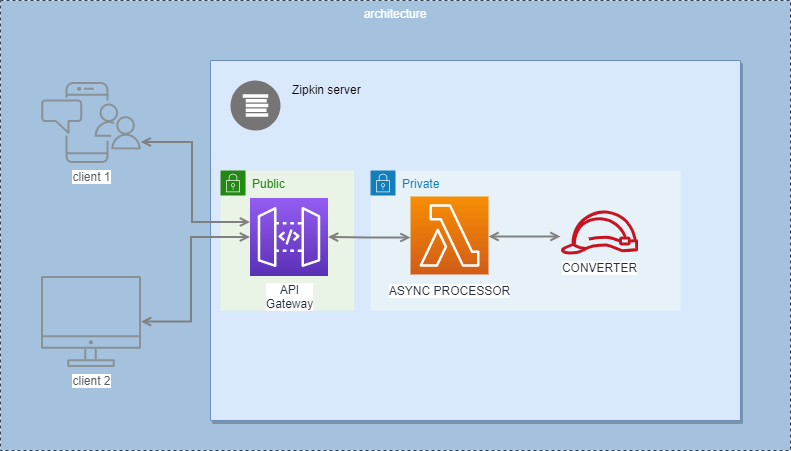

The diagram above was exported from draw.io. Its source (the exported page's mxGraphModel, read from the mxfile embedded in the PNG):
<mxGraphModel dx="1382" dy="764" grid="1" gridSize="10" guides="1" tooltips="1" connect="1" arrows="1" fold="1" page="1" pageScale="1" pageWidth="1169" pageHeight="827" math="0" shadow="0">
  <root>
    <mxCell id="0" />
    <mxCell id="1" parent="0" />
    <mxCell id="hr5muXJ1xRFkK9Op8zrZ-14" value="architecture" style="strokeColor=#314354;dashed=1;verticalAlign=top;fontStyle=0;fontColor=#ffffff;fillColor=#A4C2DE;" vertex="1" parent="1">
      <mxGeometry x="120" y="140" width="790" height="450" as="geometry" />
    </mxCell>
    <mxCell id="hr5muXJ1xRFkK9Op8zrZ-7" value="" style="strokeColor=#6c8ebf;shadow=1;strokeWidth=1;rounded=1;absoluteArcSize=1;arcSize=2;container=0;fillColor=#dae8fc;" vertex="1" parent="1">
      <mxGeometry x="330" y="200" width="530" height="360" as="geometry" />
    </mxCell>
    <mxCell id="hr5muXJ1xRFkK9Op8zrZ-6" value="Public" style="points=[[0,0],[0.25,0],[0.5,0],[0.75,0],[1,0],[1,0.25],[1,0.5],[1,0.75],[1,1],[0.75,1],[0.5,1],[0.25,1],[0,1],[0,0.75],[0,0.5],[0,0.25]];outlineConnect=0;gradientColor=none;html=1;whiteSpace=wrap;fontSize=12;fontStyle=0;shape=mxgraph.aws4.group;grIcon=mxgraph.aws4.group_security_group;grStroke=0;strokeColor=#248814;fillColor=#E9F3E6;verticalAlign=top;align=left;spacingLeft=30;fontColor=#248814;dashed=0;" vertex="1" parent="1">
      <mxGeometry x="340" y="310" width="133.5" height="140" as="geometry" />
    </mxCell>
    <mxCell id="hr5muXJ1xRFkK9Op8zrZ-5" value="Private" style="points=[[0,0],[0.25,0],[0.5,0],[0.75,0],[1,0],[1,0.25],[1,0.5],[1,0.75],[1,1],[0.75,1],[0.5,1],[0.25,1],[0,1],[0,0.75],[0,0.5],[0,0.25]];outlineConnect=0;gradientColor=none;html=1;whiteSpace=wrap;fontSize=12;fontStyle=0;shape=mxgraph.aws4.group;grIcon=mxgraph.aws4.group_security_group;grStroke=0;strokeColor=#147EBA;fillColor=#E6F2F8;verticalAlign=top;align=left;spacingLeft=30;fontColor=#147EBA;dashed=0;" vertex="1" parent="1">
      <mxGeometry x="490" y="310" width="310" height="140" as="geometry" />
    </mxCell>
    <mxCell id="UEzPUAAOIrF-is8g5C7q-128" style="edgeStyle=orthogonalEdgeStyle;rounded=0;orthogonalLoop=1;jettySize=auto;html=1;startArrow=open;startFill=0;endArrow=open;endFill=0;strokeWidth=2;strokeColor=#808080;" parent="1" source="UEzPUAAOIrF-is8g5C7q-109" target="UEzPUAAOIrF-is8g5C7q-114" edge="1">
      <mxGeometry relative="1" as="geometry">
        <Array as="points">
          <mxPoint x="310.5" y="461.5" />
          <mxPoint x="310.5" y="376.5" />
        </Array>
      </mxGeometry>
    </mxCell>
    <mxCell id="UEzPUAAOIrF-is8g5C7q-127" style="edgeStyle=orthogonalEdgeStyle;rounded=0;orthogonalLoop=1;jettySize=auto;html=1;startArrow=open;startFill=0;endArrow=open;endFill=0;strokeWidth=2;strokeColor=#808080;" parent="1" source="UEzPUAAOIrF-is8g5C7q-110" target="UEzPUAAOIrF-is8g5C7q-114" edge="1">
      <mxGeometry relative="1" as="geometry">
        <Array as="points">
          <mxPoint x="311.5" y="281.5" />
          <mxPoint x="311.5" y="361.5" />
        </Array>
      </mxGeometry>
    </mxCell>
    <mxCell id="UEzPUAAOIrF-is8g5C7q-126" style="edgeStyle=orthogonalEdgeStyle;rounded=0;orthogonalLoop=1;jettySize=auto;html=1;startArrow=open;startFill=0;endArrow=open;endFill=0;strokeWidth=2;strokeColor=#808080;" parent="1" target="UEzPUAAOIrF-is8g5C7q-114" edge="1">
      <mxGeometry relative="1" as="geometry">
        <mxPoint x="530" y="377" as="sourcePoint" />
      </mxGeometry>
    </mxCell>
    <mxCell id="UEzPUAAOIrF-is8g5C7q-109" value="client 2" style="outlineConnect=0;gradientColor=none;fontColor=#545B64;strokeColor=none;fillColor=#879196;dashed=0;verticalLabelPosition=bottom;verticalAlign=top;align=center;html=1;fontSize=12;fontStyle=0;aspect=fixed;shape=mxgraph.aws4.illustration_desktop;pointerEvents=1;labelBackgroundColor=#ffffff;" parent="1" vertex="1">
      <mxGeometry x="160.5" y="415.5" width="100" height="91" as="geometry" />
    </mxCell>
    <mxCell id="UEzPUAAOIrF-is8g5C7q-110" value="client 1" style="outlineConnect=0;gradientColor=none;fontColor=#545B64;strokeColor=none;fillColor=#879196;dashed=0;verticalLabelPosition=bottom;verticalAlign=top;align=center;html=1;fontSize=12;fontStyle=0;aspect=fixed;shape=mxgraph.aws4.illustration_notification;pointerEvents=1;labelBackgroundColor=#ffffff;" parent="1" vertex="1">
      <mxGeometry x="160.5" y="221.5" width="100" height="81" as="geometry" />
    </mxCell>
    <mxCell id="UEzPUAAOIrF-is8g5C7q-113" value="ASYNC PROCESSOR" style="outlineConnect=0;fontColor=#232F3E;gradientColor=#F78E04;gradientDirection=north;fillColor=#D05C17;strokeColor=#ffffff;dashed=0;verticalLabelPosition=bottom;verticalAlign=top;align=center;html=1;fontSize=12;fontStyle=0;aspect=fixed;shape=mxgraph.aws4.resourceIcon;resIcon=mxgraph.aws4.lambda;labelBackgroundColor=#ffffff;spacingTop=3;" parent="1" vertex="1">
      <mxGeometry x="530" y="336" width="78" height="78" as="geometry" />
    </mxCell>
    <mxCell id="UEzPUAAOIrF-is8g5C7q-114" value="API&lt;br&gt;Gateway" style="outlineConnect=0;fontColor=#232F3E;gradientColor=#945DF2;gradientDirection=north;fillColor=#5A30B5;strokeColor=#ffffff;dashed=0;verticalLabelPosition=bottom;verticalAlign=top;align=center;html=1;fontSize=12;fontStyle=0;aspect=fixed;shape=mxgraph.aws4.resourceIcon;resIcon=mxgraph.aws4.api_gateway;labelBackgroundColor=#ffffff;" parent="1" vertex="1">
      <mxGeometry x="369.5" y="337.5" width="78" height="78" as="geometry" />
    </mxCell>
    <mxCell id="UEzPUAAOIrF-is8g5C7q-122" value="CONVERTER" style="outlineConnect=0;fontColor=#232F3E;gradientColor=none;fillColor=#C7131F;strokeColor=none;dashed=0;verticalLabelPosition=bottom;verticalAlign=top;align=center;html=1;fontSize=12;fontStyle=0;aspect=fixed;pointerEvents=1;shape=mxgraph.aws4.role;labelBackgroundColor=#ffffff;" parent="1" vertex="1">
      <mxGeometry x="680.0000000000002" y="350" width="78" height="44" as="geometry" />
    </mxCell>
    <mxCell id="hr5muXJ1xRFkK9Op8zrZ-4" style="edgeStyle=orthogonalEdgeStyle;rounded=0;orthogonalLoop=1;jettySize=auto;html=1;startArrow=open;startFill=0;endArrow=open;endFill=0;strokeWidth=2;strokeColor=#808080;" edge="1" parent="1">
      <mxGeometry relative="1" as="geometry">
        <mxPoint x="680" y="376" as="sourcePoint" />
        <mxPoint x="608" y="376" as="targetPoint" />
      </mxGeometry>
    </mxCell>
    <mxCell id="hr5muXJ1xRFkK9Op8zrZ-8" value="Zipkin server" style="dashed=0;connectable=0;html=1;fillColor=#757575;strokeColor=none;shape=mxgraph.gcp2.logs_api;part=1;labelPosition=right;verticalLabelPosition=middle;align=left;verticalAlign=middle;spacingLeft=5;fontSize=12;" vertex="1" parent="1">
      <mxGeometry x="350" y="220" width="50" height="50" as="geometry">
        <mxPoint x="5" y="-16.5" as="offset" />
      </mxGeometry>
    </mxCell>
  </root>
</mxGraphModel>